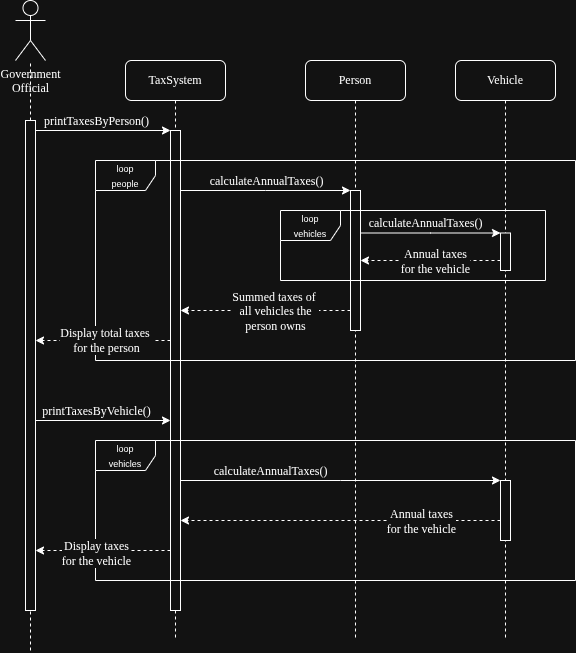

The diagram above was exported from draw.io. Its source (the exported page's mxGraphModel, read from the mxfile embedded in the PNG):
<mxGraphModel dx="2667" dy="929" grid="1" gridSize="10" guides="1" tooltips="1" connect="1" arrows="1" fold="1" page="1" pageScale="1" pageWidth="1100" pageHeight="850" background="none" math="0" shadow="0">
  <root>
    <mxCell id="0" />
    <mxCell id="1" parent="0" />
    <mxCell id="7baba1c4bc27f4b0-2" parent="1" style="shape=umlLifeline;perimeter=lifelinePerimeter;whiteSpace=wrap;html=1;container=1;dropTarget=0;collapsible=0;recursiveResize=0;outlineConnect=0;portConstraint=eastwest;newEdgeStyle={&quot;edgeStyle&quot;:&quot;sequenceEdgeStyle&quot;,&quot;libavoidRouting&quot;:0,&quot;curved&quot;:0,&quot;rounded&quot;:0};rounded=1;shadow=0;comic=0;labelBackgroundColor=none;strokeWidth=1;fontFamily=Verdana;fontSize=12;align=center;" value="Person" vertex="1">
      <mxGeometry height="580" width="100" x="280" y="80" as="geometry" />
    </mxCell>
    <mxCell id="7baba1c4bc27f4b0-10" parent="7baba1c4bc27f4b0-2" style="html=1;points=[[0,0,0,0,5],[0,1,0,0,-5],[1,0,0,0,5],[1,1,0,0,-5]];perimeter=orthogonalPerimeter;outlineConnect=0;targetShapes=umlLifeline;portConstraint=eastwest;newEdgeStyle={&quot;edgeStyle&quot;:&quot;sequenceEdgeStyle&quot;,&quot;libavoidRouting&quot;:0,&quot;curved&quot;:0,&quot;rounded&quot;:0};rounded=0;shadow=0;comic=0;labelBackgroundColor=none;strokeWidth=1;fontFamily=Verdana;fontSize=12;align=center;" value="" vertex="1">
      <mxGeometry height="140" width="10" x="45" y="130" as="geometry" />
    </mxCell>
    <mxCell id="7baba1c4bc27f4b0-3" parent="1" style="shape=umlLifeline;perimeter=lifelinePerimeter;whiteSpace=wrap;html=1;container=1;dropTarget=0;collapsible=0;recursiveResize=0;outlineConnect=0;portConstraint=eastwest;newEdgeStyle={&quot;edgeStyle&quot;:&quot;sequenceEdgeStyle&quot;,&quot;libavoidRouting&quot;:0,&quot;curved&quot;:0,&quot;rounded&quot;:0};rounded=1;shadow=0;comic=0;labelBackgroundColor=none;strokeWidth=1;fontFamily=Verdana;fontSize=12;align=center;" value="Vehicle" vertex="1">
      <mxGeometry height="580" width="100" x="430" y="80" as="geometry" />
    </mxCell>
    <mxCell id="7baba1c4bc27f4b0-13" parent="7baba1c4bc27f4b0-3" style="html=1;points=[[0,0,0,0,5],[0,1,0,0,-5],[1,0,0,0,5],[1,1,0,0,-5]];perimeter=orthogonalPerimeter;outlineConnect=0;targetShapes=umlLifeline;portConstraint=eastwest;newEdgeStyle={&quot;edgeStyle&quot;:&quot;sequenceEdgeStyle&quot;,&quot;libavoidRouting&quot;:0,&quot;curved&quot;:0,&quot;rounded&quot;:0};rounded=0;shadow=0;comic=0;labelBackgroundColor=none;strokeWidth=1;fontFamily=Verdana;fontSize=12;align=center;" value="" vertex="1">
      <mxGeometry height="37.5" width="10" x="45" y="172.5" as="geometry" />
    </mxCell>
    <mxCell id="7baba1c4bc27f4b0-8" parent="1" style="shape=umlLifeline;perimeter=lifelinePerimeter;whiteSpace=wrap;html=1;container=1;dropTarget=0;collapsible=0;recursiveResize=0;outlineConnect=0;portConstraint=eastwest;newEdgeStyle={&quot;edgeStyle&quot;:&quot;sequenceEdgeStyle&quot;,&quot;libavoidRouting&quot;:0,&quot;curved&quot;:0,&quot;rounded&quot;:0};rounded=1;shadow=0;comic=0;labelBackgroundColor=none;strokeWidth=1;fontFamily=Verdana;fontSize=12;align=center;" value="TaxSystem" vertex="1">
      <mxGeometry height="580" width="100" x="100" y="80" as="geometry" />
    </mxCell>
    <mxCell id="7baba1c4bc27f4b0-9" parent="7baba1c4bc27f4b0-8" style="html=1;points=[[0,0,0,0,5],[0,1,0,0,-5],[1,0,0,0,5],[1,1,0,0,-5]];perimeter=orthogonalPerimeter;outlineConnect=0;targetShapes=umlLifeline;portConstraint=eastwest;newEdgeStyle={&quot;edgeStyle&quot;:&quot;sequenceEdgeStyle&quot;,&quot;libavoidRouting&quot;:0,&quot;curved&quot;:0,&quot;rounded&quot;:0};rounded=0;shadow=0;comic=0;labelBackgroundColor=none;strokeWidth=1;fontFamily=Verdana;fontSize=12;align=center;" value="" vertex="1">
      <mxGeometry height="480" width="10" x="45" y="70" as="geometry" />
    </mxCell>
    <mxCell id="92oJ442ro2gonepwGAyq-3" parent="1" style="shape=umlActor;verticalLabelPosition=bottom;verticalAlign=top;html=1;outlineConnect=0;" value="&lt;font face=&quot;Verdana&quot;&gt;Government&lt;/font&gt;&lt;div&gt;&lt;font face=&quot;Verdana&quot;&gt;Official&lt;/font&gt;&lt;/div&gt;" vertex="1">
      <mxGeometry height="60" width="30" x="-10" y="20" as="geometry" />
    </mxCell>
    <mxCell id="92oJ442ro2gonepwGAyq-8" edge="1" parent="1" source="92oJ442ro2gonepwGAyq-9" style="endArrow=none;dashed=1;html=1;rounded=0;" target="92oJ442ro2gonepwGAyq-3" value="">
      <mxGeometry height="50" relative="1" width="50" as="geometry">
        <mxPoint x="5" y="520" as="sourcePoint" />
        <mxPoint x="-30" y="240" as="targetPoint" />
      </mxGeometry>
    </mxCell>
    <mxCell id="92oJ442ro2gonepwGAyq-10" edge="1" parent="1" style="endArrow=none;dashed=1;html=1;rounded=0;" target="92oJ442ro2gonepwGAyq-9" value="">
      <mxGeometry height="50" relative="1" width="50" as="geometry">
        <mxPoint x="5" y="670" as="sourcePoint" />
        <mxPoint x="5" y="80" as="targetPoint" />
      </mxGeometry>
    </mxCell>
    <mxCell id="92oJ442ro2gonepwGAyq-11" edge="1" parent="1" source="92oJ442ro2gonepwGAyq-9" style="edgeStyle=sequenceEdgeStyle;rounded=0;orthogonalLoop=1;jettySize=auto;html=1;libavoidRouting=0;curved=0;" target="7baba1c4bc27f4b0-9">
      <mxGeometry relative="1" as="geometry">
        <Array as="points">
          <mxPoint x="77.5" y="150" />
        </Array>
      </mxGeometry>
    </mxCell>
    <mxCell id="92oJ442ro2gonepwGAyq-12" connectable="0" parent="92oJ442ro2gonepwGAyq-11" style="edgeLabel;html=1;align=center;verticalAlign=middle;resizable=0;points=[];" value="&lt;span style=&quot;font-size: 12px;&quot;&gt;&lt;font face=&quot;Verdana&quot;&gt;printTaxesByPerson()&lt;/font&gt;&lt;/span&gt;" vertex="1">
      <mxGeometry relative="1" x="-0.2257" y="-1" as="geometry">
        <mxPoint x="8" y="-11" as="offset" />
      </mxGeometry>
    </mxCell>
    <mxCell id="92oJ442ro2gonepwGAyq-24" edge="1" parent="1" source="92oJ442ro2gonepwGAyq-9" style="edgeStyle=sequenceEdgeStyle;rounded=0;orthogonalLoop=1;jettySize=auto;html=1;libavoidRouting=0;curved=0;" target="7baba1c4bc27f4b0-9">
      <mxGeometry relative="1" as="geometry">
        <Array as="points">
          <mxPoint x="77.5" y="440" />
        </Array>
      </mxGeometry>
    </mxCell>
    <mxCell id="92oJ442ro2gonepwGAyq-25" connectable="0" parent="92oJ442ro2gonepwGAyq-24" style="edgeLabel;html=1;align=center;verticalAlign=middle;resizable=0;points=[];" value="&lt;font face=&quot;Verdana&quot; style=&quot;font-size: 12px;&quot;&gt;printTaxesByVehicle()&lt;/font&gt;" vertex="1">
      <mxGeometry relative="1" x="-0.2778" as="geometry">
        <mxPoint x="11" y="-10" as="offset" />
      </mxGeometry>
    </mxCell>
    <mxCell id="92oJ442ro2gonepwGAyq-9" parent="1" style="html=1;points=[[0,0,0,0,5],[0,1,0,0,-5],[1,0,0,0,5],[1,1,0,0,-5]];perimeter=orthogonalPerimeter;outlineConnect=0;targetShapes=umlLifeline;portConstraint=eastwest;newEdgeStyle={&quot;edgeStyle&quot;:&quot;sequenceEdgeStyle&quot;,&quot;libavoidRouting&quot;:0,&quot;curved&quot;:0,&quot;rounded&quot;:0};rounded=0;shadow=0;comic=0;labelBackgroundColor=none;strokeWidth=1;fontFamily=Verdana;fontSize=12;align=center;" value="" vertex="1">
      <mxGeometry height="490" width="10" y="140" as="geometry" />
    </mxCell>
    <mxCell id="92oJ442ro2gonepwGAyq-13" parent="1" style="shape=umlFrame;whiteSpace=wrap;html=1;pointerEvents=0;" value="&lt;font style=&quot;font-size: 9px;&quot;&gt;loop&lt;/font&gt;&lt;div&gt;&lt;font style=&quot;font-size: 9px;&quot;&gt;people&lt;/font&gt;&lt;/div&gt;" vertex="1">
      <mxGeometry height="200" width="480" x="70" y="180" as="geometry" />
    </mxCell>
    <mxCell id="92oJ442ro2gonepwGAyq-14" edge="1" parent="1" source="7baba1c4bc27f4b0-9" style="edgeStyle=sequenceEdgeStyle;rounded=0;orthogonalLoop=1;jettySize=auto;html=1;libavoidRouting=0;curved=0;" target="7baba1c4bc27f4b0-10">
      <mxGeometry relative="1" as="geometry">
        <Array as="points">
          <mxPoint x="330" y="200.0000000000001" />
        </Array>
      </mxGeometry>
    </mxCell>
    <mxCell id="92oJ442ro2gonepwGAyq-16" connectable="0" parent="92oJ442ro2gonepwGAyq-14" style="edgeLabel;html=1;align=center;verticalAlign=middle;resizable=0;points=[];" value="&lt;font face=&quot;Verdana&quot; style=&quot;font-size: 12px;&quot;&gt;calculateAnnualTaxes()&lt;/font&gt;" vertex="1">
      <mxGeometry relative="1" x="-0.2186" y="1" as="geometry">
        <mxPoint x="19" y="-9" as="offset" />
      </mxGeometry>
    </mxCell>
    <mxCell id="92oJ442ro2gonepwGAyq-17" edge="1" parent="1" source="7baba1c4bc27f4b0-10" style="edgeStyle=sequenceEdgeStyle;rounded=0;orthogonalLoop=1;jettySize=auto;html=1;libavoidRouting=0;curved=0;" target="7baba1c4bc27f4b0-13">
      <mxGeometry relative="1" as="geometry">
        <Array as="points">
          <mxPoint x="405" y="250" />
        </Array>
      </mxGeometry>
    </mxCell>
    <mxCell id="92oJ442ro2gonepwGAyq-18" connectable="0" parent="92oJ442ro2gonepwGAyq-17" style="edgeLabel;html=1;align=center;verticalAlign=middle;resizable=0;points=[];" value="&lt;font face=&quot;Verdana&quot; style=&quot;font-size: 12px;&quot;&gt;calculateAnnualTaxes()&lt;/font&gt;" vertex="1">
      <mxGeometry relative="1" x="0.3855" as="geometry">
        <mxPoint x="-32" y="-10" as="offset" />
      </mxGeometry>
    </mxCell>
    <mxCell id="92oJ442ro2gonepwGAyq-20" edge="1" parent="1" source="7baba1c4bc27f4b0-10" style="edgeStyle=sequenceEdgeStyle;rounded=0;orthogonalLoop=1;jettySize=auto;html=1;libavoidRouting=0;curved=0;dashed=1;" target="7baba1c4bc27f4b0-9">
      <mxGeometry relative="1" as="geometry">
        <Array as="points">
          <mxPoint x="240" y="329.9999999999999" />
        </Array>
      </mxGeometry>
    </mxCell>
    <mxCell id="92oJ442ro2gonepwGAyq-21" connectable="0" parent="92oJ442ro2gonepwGAyq-20" style="edgeLabel;html=1;align=center;verticalAlign=middle;resizable=0;points=[];" value="&lt;font face=&quot;Verdana&quot; style=&quot;font-size: 12px;&quot;&gt;Summed taxes of&amp;nbsp;&lt;/font&gt;&lt;div&gt;&lt;font face=&quot;Verdana&quot; style=&quot;font-size: 12px;&quot;&gt;all vehicles the&lt;/font&gt;&lt;/div&gt;&lt;div&gt;&lt;font face=&quot;Verdana&quot; style=&quot;font-size: 12px;&quot;&gt;person owns&lt;/font&gt;&lt;/div&gt;" vertex="1">
      <mxGeometry relative="1" x="-0.4111" y="-1" as="geometry">
        <mxPoint x="-25" y="1" as="offset" />
      </mxGeometry>
    </mxCell>
    <mxCell id="92oJ442ro2gonepwGAyq-22" edge="1" parent="1" source="7baba1c4bc27f4b0-9" style="edgeStyle=sequenceEdgeStyle;rounded=0;orthogonalLoop=1;jettySize=auto;html=1;libavoidRouting=0;curved=0;dashed=1;" target="92oJ442ro2gonepwGAyq-9">
      <mxGeometry relative="1" as="geometry">
        <Array as="points">
          <mxPoint x="77.5" y="360.0000000000001" />
        </Array>
      </mxGeometry>
    </mxCell>
    <mxCell id="92oJ442ro2gonepwGAyq-23" connectable="0" parent="92oJ442ro2gonepwGAyq-22" style="edgeLabel;html=1;align=center;verticalAlign=middle;resizable=0;points=[];" value="&lt;font style=&quot;font-size: 12px;&quot; face=&quot;Verdana&quot;&gt;Display total taxes&amp;nbsp;&lt;/font&gt;&lt;div&gt;&lt;font style=&quot;font-size: 12px;&quot; face=&quot;Verdana&quot;&gt;for the person&lt;/font&gt;&lt;/div&gt;" vertex="1">
      <mxGeometry relative="1" x="-0.4212" y="-1" as="geometry">
        <mxPoint x="-26" as="offset" />
      </mxGeometry>
    </mxCell>
    <mxCell id="92oJ442ro2gonepwGAyq-27" parent="1" style="shape=umlFrame;whiteSpace=wrap;html=1;pointerEvents=0;" value="&lt;font style=&quot;font-size: 9px;&quot;&gt;loop&lt;/font&gt;&lt;div&gt;&lt;font style=&quot;font-size: 9px;&quot;&gt;vehicles&lt;/font&gt;&lt;/div&gt;" vertex="1">
      <mxGeometry height="70" width="265" x="255" y="230" as="geometry" />
    </mxCell>
    <mxCell id="92oJ442ro2gonepwGAyq-28" parent="1" style="shape=umlFrame;whiteSpace=wrap;html=1;pointerEvents=0;" value="&lt;font style=&quot;font-size: 9px;&quot;&gt;loop&lt;/font&gt;&lt;div&gt;&lt;font style=&quot;font-size: 9px;&quot;&gt;vehicles&lt;/font&gt;&lt;/div&gt;" vertex="1">
      <mxGeometry height="140" width="480" x="70" y="460" as="geometry" />
    </mxCell>
    <mxCell id="92oJ442ro2gonepwGAyq-29" edge="1" parent="1" source="7baba1c4bc27f4b0-9" style="edgeStyle=sequenceEdgeStyle;rounded=0;orthogonalLoop=1;jettySize=auto;html=1;libavoidRouting=0;curved=0;" target="92oJ442ro2gonepwGAyq-34">
      <mxGeometry relative="1" x="0.0125" as="geometry">
        <Array as="points">
          <mxPoint x="317.25" y="500" />
        </Array>
      </mxGeometry>
    </mxCell>
    <mxCell id="92oJ442ro2gonepwGAyq-31" connectable="0" parent="92oJ442ro2gonepwGAyq-29" style="edgeLabel;html=1;align=center;verticalAlign=middle;resizable=0;points=[];" value="&lt;font face=&quot;Verdana&quot; style=&quot;font-size: 12px;&quot;&gt;calculateAnnualTaxes()&lt;/font&gt;" vertex="1">
      <mxGeometry relative="1" x="-0.4437" y="-2" as="geometry">
        <mxPoint y="-12" as="offset" />
      </mxGeometry>
    </mxCell>
    <mxCell id="92oJ442ro2gonepwGAyq-32" edge="1" parent="1" source="7baba1c4bc27f4b0-9" style="edgeStyle=sequenceEdgeStyle;rounded=0;orthogonalLoop=1;jettySize=auto;html=1;libavoidRouting=0;curved=0;dashed=1;" target="92oJ442ro2gonepwGAyq-9">
      <mxGeometry relative="1" as="geometry">
        <Array as="points">
          <mxPoint x="77.5" y="570" />
        </Array>
      </mxGeometry>
    </mxCell>
    <mxCell id="92oJ442ro2gonepwGAyq-33" connectable="0" parent="92oJ442ro2gonepwGAyq-32" style="edgeLabel;html=1;align=center;verticalAlign=middle;resizable=0;points=[];" value="&lt;font style=&quot;font-size: 12px;&quot; face=&quot;Verdana&quot;&gt;Display taxes&lt;/font&gt;&lt;div&gt;&lt;font style=&quot;font-size: 12px;&quot; face=&quot;Verdana&quot;&gt;for the vehicle&lt;/font&gt;&lt;/div&gt;" vertex="1">
      <mxGeometry relative="1" x="0.2641" y="2" as="geometry">
        <mxPoint x="10" as="offset" />
      </mxGeometry>
    </mxCell>
    <mxCell id="92oJ442ro2gonepwGAyq-37" edge="1" parent="1" source="92oJ442ro2gonepwGAyq-34" style="edgeStyle=sequenceEdgeStyle;rounded=0;orthogonalLoop=1;jettySize=auto;html=1;libavoidRouting=0;curved=0;dashed=1;" target="7baba1c4bc27f4b0-9">
      <mxGeometry relative="1" as="geometry">
        <Array as="points">
          <mxPoint x="150" y="540" />
        </Array>
      </mxGeometry>
    </mxCell>
    <mxCell id="92oJ442ro2gonepwGAyq-38" connectable="0" parent="92oJ442ro2gonepwGAyq-37" style="edgeLabel;html=1;align=center;verticalAlign=middle;resizable=0;points=[];" value="&lt;font face=&quot;Verdana&quot; style=&quot;font-size: 12px;&quot;&gt;Annual taxes&lt;/font&gt;&lt;div&gt;&lt;font face=&quot;Verdana&quot; style=&quot;font-size: 12px;&quot;&gt;for the vehicle&lt;/font&gt;&lt;/div&gt;" vertex="1">
      <mxGeometry relative="1" x="-0.5019" as="geometry">
        <mxPoint as="offset" />
      </mxGeometry>
    </mxCell>
    <mxCell id="92oJ442ro2gonepwGAyq-34" parent="1" style="html=1;points=[[0,0,0,0,5],[0,1,0,0,-5],[1,0,0,0,5],[1,1,0,0,-5]];perimeter=orthogonalPerimeter;outlineConnect=0;targetShapes=umlLifeline;portConstraint=eastwest;newEdgeStyle={&quot;edgeStyle&quot;:&quot;sequenceEdgeStyle&quot;,&quot;libavoidRouting&quot;:0,&quot;curved&quot;:0,&quot;rounded&quot;:0};rounded=0;shadow=0;comic=0;labelBackgroundColor=none;strokeWidth=1;fontFamily=Verdana;fontSize=12;align=center;" value="" vertex="1">
      <mxGeometry height="60" width="10" x="475" y="500" as="geometry" />
    </mxCell>
    <mxCell id="92oJ442ro2gonepwGAyq-35" edge="1" parent="1" source="7baba1c4bc27f4b0-13" style="edgeStyle=sequenceEdgeStyle;rounded=0;orthogonalLoop=1;jettySize=auto;html=1;libavoidRouting=0;curved=0;dashed=1;" target="7baba1c4bc27f4b0-10">
      <mxGeometry relative="1" as="geometry">
        <Array as="points">
          <mxPoint x="330" y="280" />
        </Array>
      </mxGeometry>
    </mxCell>
    <mxCell id="92oJ442ro2gonepwGAyq-36" connectable="0" parent="92oJ442ro2gonepwGAyq-35" style="edgeLabel;html=1;align=center;verticalAlign=middle;resizable=0;points=[];" value="&lt;font face=&quot;Verdana&quot; style=&quot;font-size: 12px;&quot;&gt;Annual taxes&lt;/font&gt;&lt;div&gt;&lt;font face=&quot;Verdana&quot; style=&quot;font-size: 12px;&quot;&gt;for the vehicle&lt;/font&gt;&lt;/div&gt;" vertex="1">
      <mxGeometry relative="1" x="0.3229" y="-1" as="geometry">
        <mxPoint x="28" y="1" as="offset" />
      </mxGeometry>
    </mxCell>
  </root>
</mxGraphModel>